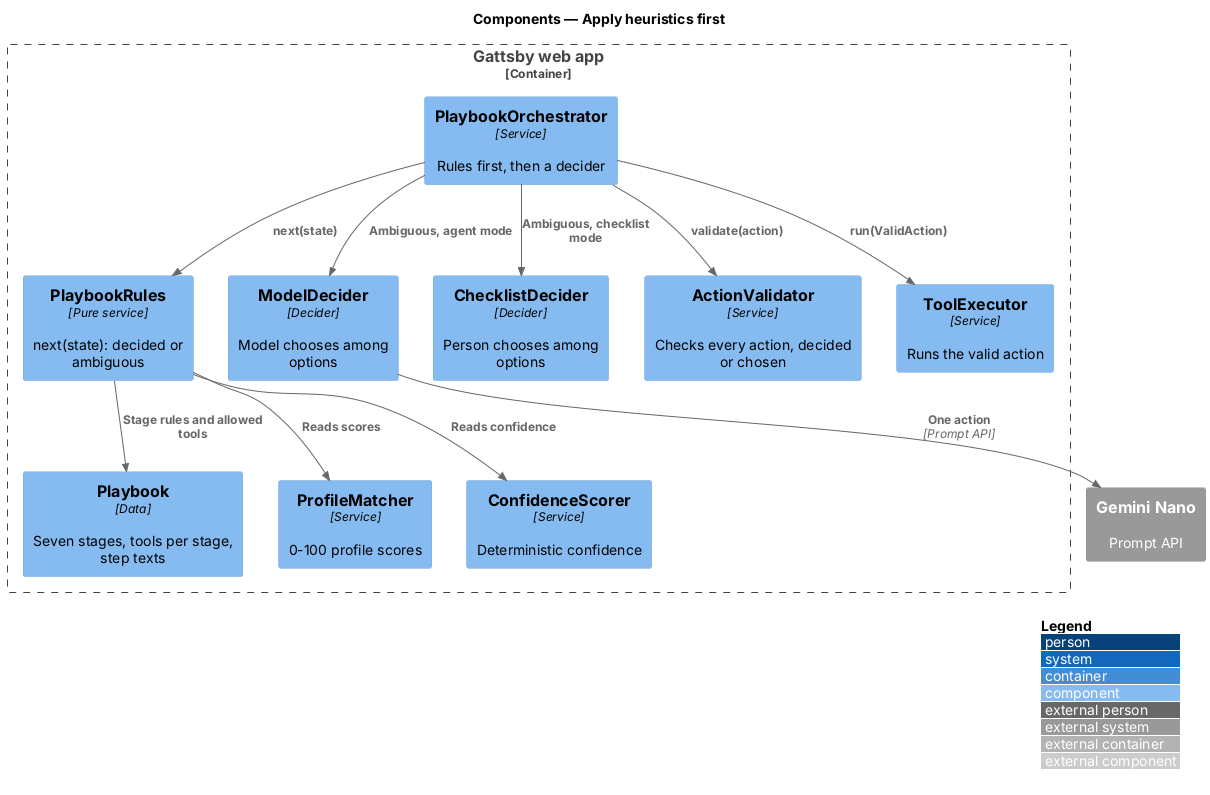

The diagram above was rendered by PlantUML. Its source (embedded in the PNG):
@startuml
!include <C4/C4_Component>
LAYOUT_WITH_LEGEND()
title Components — Apply heuristics first

Container_Boundary(spa, "Gattsby web app") {
  Component(orch, "PlaybookOrchestrator", "Service", "Rules first, then a decider")
  Component(playbook, "Playbook", "Data", "Seven stages, tools per stage, step texts")
  Component(rules, "PlaybookRules", "Pure service", "next(state): decided or ambiguous")
  Component(matcher, "ProfileMatcher", "Service", "0-100 profile scores")
  Component(scorer, "ConfidenceScorer", "Service", "Deterministic confidence")
  Component(model, "ModelDecider", "Decider", "Model chooses among options")
  Component(checklist, "ChecklistDecider", "Decider", "Person chooses among options")
  Component(validator, "ActionValidator", "Service", "Checks every action, decided or chosen")
  Component(executor, "ToolExecutor", "Service", "Runs the valid action")
}
System_Ext(nano, "Gemini Nano", "Prompt API")

Rel(orch, rules, "next(state)")
Rel(rules, playbook, "Stage rules and allowed tools")
Rel(rules, matcher, "Reads scores")
Rel(rules, scorer, "Reads confidence")
Rel(orch, model, "Ambiguous, agent mode")
Rel(orch, checklist, "Ambiguous, checklist mode")
Rel(model, nano, "One action", "Prompt API")
Rel(orch, validator, "validate(action)")
Rel(orch, executor, "run(ValidAction)")
@enduml